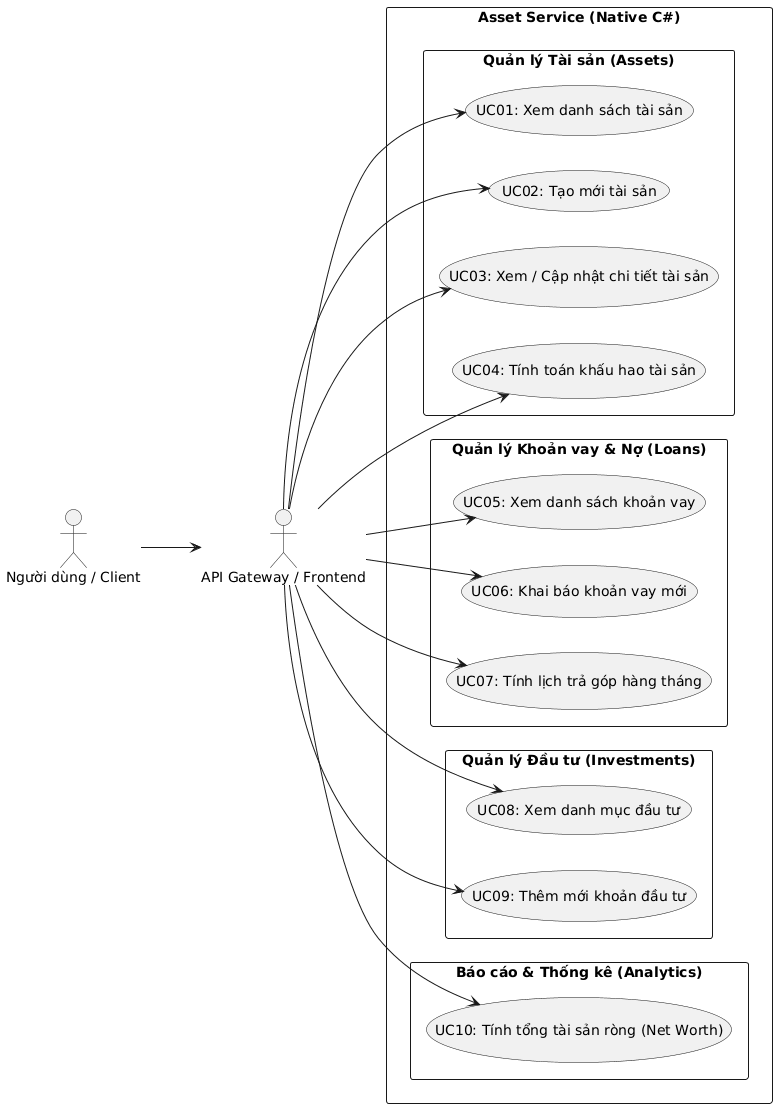

The diagram above was rendered by PlantUML. Its source (embedded in the PNG):
@startuml
left to right direction
skinparam packageStyle rectangle

actor "Người dùng / Client" as User
actor "API Gateway / Frontend" as Gateway

rectangle "Asset Service (Native C#)" {
    
    package "Quản lý Tài sản (Assets)" {
        usecase "UC01: Xem danh sách tài sản" as UC_GetAssets
        usecase "UC02: Tạo mới tài sản" as UC_CreateAsset
        usecase "UC03: Xem / Cập nhật chi tiết tài sản" as UC_UpdateAsset
        usecase "UC04: Tính toán khấu hao tài sản" as UC_Depreciation
    }
    
    package "Quản lý Khoản vay & Nợ (Loans)" {
        usecase "UC05: Xem danh sách khoản vay" as UC_GetLoans
        usecase "UC06: Khai báo khoản vay mới" as UC_CreateLoan
        usecase "UC07: Tính lịch trả góp hàng tháng" as UC_CalculateLoan
    }
    
    package "Quản lý Đầu tư (Investments)" {
        usecase "UC08: Xem danh mục đầu tư" as UC_GetInvestments
        usecase "UC09: Thêm mới khoản đầu tư" as UC_CreateInvestment
    }
    
    package "Báo cáo & Thống kê (Analytics)" {
        usecase "UC10: Tính tổng tài sản ròng (Net Worth)" as UC_NetWorth
    }
}

' Tương tác của Actor
User --> Gateway

Gateway --> UC_GetAssets
Gateway --> UC_CreateAsset
Gateway --> UC_UpdateAsset
Gateway --> UC_Depreciation

Gateway --> UC_GetLoans
Gateway --> UC_CreateLoan
Gateway --> UC_CalculateLoan

Gateway --> UC_GetInvestments
Gateway --> UC_CreateInvestment

Gateway --> UC_NetWorth
@enduml